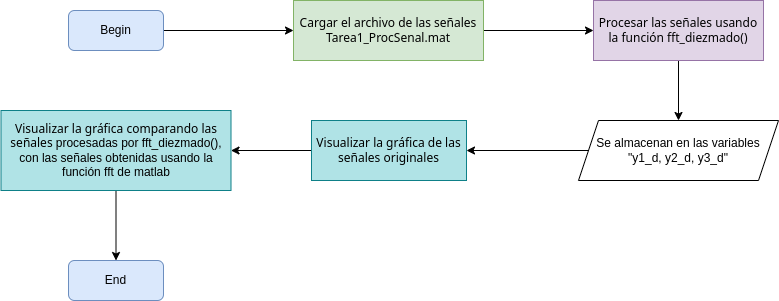

The diagram above was exported from draw.io. Its source (the exported page's mxGraphModel, read from the mxfile embedded in the PNG):
<mxGraphModel dx="1093" dy="756" grid="1" gridSize="10" guides="1" tooltips="1" connect="1" arrows="1" fold="1" page="1" pageScale="1" pageWidth="850" pageHeight="1100" math="0" shadow="0">
  <root>
    <mxCell id="0" />
    <mxCell id="1" parent="0" />
    <mxCell id="bg1XqK84eZWqq7w-MQEL-1" style="edgeStyle=orthogonalEdgeStyle;rounded=0;orthogonalLoop=1;jettySize=auto;html=1;exitX=1;exitY=0.5;exitDx=0;exitDy=0;entryX=0;entryY=0.5;entryDx=0;entryDy=0;labelBackgroundColor=none;fontSize=12;fontColor=#000000;" edge="1" parent="1" source="Kvd5PAliTr6GaygtGdbB-1" target="CAXQ6hirIlEr9y32xWp8-1">
      <mxGeometry relative="1" as="geometry" />
    </mxCell>
    <mxCell id="Kvd5PAliTr6GaygtGdbB-1" value="Begin" style="rounded=1;whiteSpace=wrap;html=1;fillColor=#dae8fc;strokeColor=#6c8ebf;labelBackgroundColor=none;" vertex="1" parent="1">
      <mxGeometry x="105" y="100" width="95" height="40" as="geometry" />
    </mxCell>
    <mxCell id="5BDIsichkdfzjd-21Est-2" style="edgeStyle=orthogonalEdgeStyle;rounded=0;orthogonalLoop=1;jettySize=auto;html=1;exitX=1;exitY=0.5;exitDx=0;exitDy=0;entryX=0;entryY=0.5;entryDx=0;entryDy=0;labelBackgroundColor=none;fontSize=12;fontColor=#000000;" edge="1" parent="1" source="CAXQ6hirIlEr9y32xWp8-1" target="5BDIsichkdfzjd-21Est-1">
      <mxGeometry relative="1" as="geometry" />
    </mxCell>
    <mxCell id="CAXQ6hirIlEr9y32xWp8-1" value="&lt;div style=&quot;&quot;&gt;&lt;span style=&quot;font-family: Söhne, ui-sans-serif, system-ui, -apple-system, &amp;quot;Segoe UI&amp;quot;, Roboto, Ubuntu, Cantarell, &amp;quot;Noto Sans&amp;quot;, sans-serif, &amp;quot;Helvetica Neue&amp;quot;, Arial, &amp;quot;Apple Color Emoji&amp;quot;, &amp;quot;Segoe UI Emoji&amp;quot;, &amp;quot;Segoe UI Symbol&amp;quot;, &amp;quot;Noto Color Emoji&amp;quot;;&quot;&gt;Cargar el archivo de las señales Tarea1_ProcSenal.mat&lt;/span&gt;&lt;/div&gt;" style="rounded=0;whiteSpace=wrap;html=1;fillColor=#d5e8d4;align=center;strokeColor=#82b366;labelBackgroundColor=none;" vertex="1" parent="1">
      <mxGeometry x="330" y="90" width="190" height="60" as="geometry" />
    </mxCell>
    <mxCell id="hVYXXO-RLnVkg_DOhVEN-2" style="edgeStyle=orthogonalEdgeStyle;rounded=0;orthogonalLoop=1;jettySize=auto;html=1;exitX=0;exitY=0.5;exitDx=0;exitDy=0;entryX=1;entryY=0.5;entryDx=0;entryDy=0;labelBackgroundColor=none;fontSize=12;fontColor=#000000;" edge="1" parent="1" source="Ux8MvyFL_f28lS1YCkwt-1" target="hVYXXO-RLnVkg_DOhVEN-1">
      <mxGeometry relative="1" as="geometry" />
    </mxCell>
    <mxCell id="Ux8MvyFL_f28lS1YCkwt-1" value="Se almacenan en las variables &quot;y1_d, y2_d, y3_d&quot;" style="shape=parallelogram;perimeter=parallelogramPerimeter;whiteSpace=wrap;html=1;fixedSize=1;labelBackgroundColor=none;fontSize=12;" vertex="1" parent="1">
      <mxGeometry x="615" y="210" width="200" height="60" as="geometry" />
    </mxCell>
    <mxCell id="5BDIsichkdfzjd-21Est-3" style="edgeStyle=orthogonalEdgeStyle;rounded=0;orthogonalLoop=1;jettySize=auto;html=1;exitX=0.5;exitY=1;exitDx=0;exitDy=0;entryX=0.5;entryY=0;entryDx=0;entryDy=0;labelBackgroundColor=none;fontSize=12;fontColor=#000000;" edge="1" parent="1" source="5BDIsichkdfzjd-21Est-1" target="Ux8MvyFL_f28lS1YCkwt-1">
      <mxGeometry relative="1" as="geometry" />
    </mxCell>
    <mxCell id="5BDIsichkdfzjd-21Est-1" value="&lt;span style=&quot;font-family: Söhne, ui-sans-serif, system-ui, -apple-system, &amp;quot;Segoe UI&amp;quot;, Roboto, Ubuntu, Cantarell, &amp;quot;Noto Sans&amp;quot;, sans-serif, &amp;quot;Helvetica Neue&amp;quot;, Arial, &amp;quot;Apple Color Emoji&amp;quot;, &amp;quot;Segoe UI Emoji&amp;quot;, &amp;quot;Segoe UI Symbol&amp;quot;, &amp;quot;Noto Color Emoji&amp;quot;; font-style: normal; font-variant-ligatures: normal; font-variant-caps: normal; font-weight: 400; letter-spacing: normal; orphans: 2; text-align: start; text-indent: 0px; text-transform: none; widows: 2; word-spacing: 0px; -webkit-text-stroke-width: 0px; text-decoration-thickness: initial; text-decoration-style: initial; text-decoration-color: initial; float: none; display: inline !important;&quot;&gt;&lt;font style=&quot;font-size: 12px;&quot;&gt;Procesar las señales usando la función fft_diezmado()&lt;/font&gt;&lt;/span&gt;" style="rounded=0;whiteSpace=wrap;html=1;labelBackgroundColor=none;fontSize=12;fillColor=#e1d5e7;strokeColor=#9673a6;" vertex="1" parent="1">
      <mxGeometry x="630" y="90" width="170" height="60" as="geometry" />
    </mxCell>
    <mxCell id="hVYXXO-RLnVkg_DOhVEN-5" style="edgeStyle=orthogonalEdgeStyle;rounded=0;orthogonalLoop=1;jettySize=auto;html=1;exitX=0;exitY=0.5;exitDx=0;exitDy=0;entryX=1;entryY=0.5;entryDx=0;entryDy=0;labelBackgroundColor=none;fontSize=12;fontColor=#000000;" edge="1" parent="1" source="hVYXXO-RLnVkg_DOhVEN-1" target="hVYXXO-RLnVkg_DOhVEN-3">
      <mxGeometry relative="1" as="geometry" />
    </mxCell>
    <mxCell id="hVYXXO-RLnVkg_DOhVEN-1" value="&lt;span style=&quot;font-family: Söhne, ui-sans-serif, system-ui, -apple-system, &amp;quot;Segoe UI&amp;quot;, Roboto, Ubuntu, Cantarell, &amp;quot;Noto Sans&amp;quot;, sans-serif, &amp;quot;Helvetica Neue&amp;quot;, Arial, &amp;quot;Apple Color Emoji&amp;quot;, &amp;quot;Segoe UI Emoji&amp;quot;, &amp;quot;Segoe UI Symbol&amp;quot;, &amp;quot;Noto Color Emoji&amp;quot;; font-size: 12px; font-style: normal; font-variant-ligatures: normal; font-variant-caps: normal; font-weight: 400; letter-spacing: normal; orphans: 2; text-align: start; text-indent: 0px; text-transform: none; widows: 2; word-spacing: 0px; -webkit-text-stroke-width: 0px; text-decoration-thickness: initial; text-decoration-style: initial; text-decoration-color: initial; float: none; display: inline !important;&quot;&gt;Visualizar la gráfica de las señales originales&lt;/span&gt;" style="rounded=0;whiteSpace=wrap;html=1;labelBackgroundColor=none;fontSize=12;fillColor=#b0e3e6;strokeColor=#0e8088;" vertex="1" parent="1">
      <mxGeometry x="348" y="210" width="155" height="60" as="geometry" />
    </mxCell>
    <mxCell id="5uBAbmCSbY2evRNkD4Ja-2" style="edgeStyle=orthogonalEdgeStyle;rounded=0;orthogonalLoop=1;jettySize=auto;html=1;exitX=0.5;exitY=1;exitDx=0;exitDy=0;labelBackgroundColor=none;fontSize=12;fontColor=#000000;" edge="1" parent="1" source="hVYXXO-RLnVkg_DOhVEN-3" target="5uBAbmCSbY2evRNkD4Ja-1">
      <mxGeometry relative="1" as="geometry" />
    </mxCell>
    <mxCell id="hVYXXO-RLnVkg_DOhVEN-3" value="&lt;span style=&quot;font-family: Söhne, ui-sans-serif, system-ui, -apple-system, &amp;quot;Segoe UI&amp;quot;, Roboto, Ubuntu, Cantarell, &amp;quot;Noto Sans&amp;quot;, sans-serif, &amp;quot;Helvetica Neue&amp;quot;, Arial, &amp;quot;Apple Color Emoji&amp;quot;, &amp;quot;Segoe UI Emoji&amp;quot;, &amp;quot;Segoe UI Symbol&amp;quot;, &amp;quot;Noto Color Emoji&amp;quot;; font-size: 12px; font-style: normal; font-variant-ligatures: normal; font-variant-caps: normal; font-weight: 400; letter-spacing: normal; orphans: 2; text-align: start; text-indent: 0px; text-transform: none; widows: 2; word-spacing: 0px; -webkit-text-stroke-width: 0px; text-decoration-thickness: initial; text-decoration-style: initial; text-decoration-color: initial; float: none; display: inline !important;&quot;&gt;Visualizar la gráfica comparando las señales&amp;nbsp;&lt;/span&gt;procesadas por fft_diezmado(), con las señales obtenidas usando la función fft de matlab" style="rounded=0;whiteSpace=wrap;html=1;labelBackgroundColor=none;fontSize=12;fillColor=#b0e3e6;strokeColor=#0e8088;" vertex="1" parent="1">
      <mxGeometry x="37.5" y="200" width="230" height="80" as="geometry" />
    </mxCell>
    <mxCell id="5uBAbmCSbY2evRNkD4Ja-1" value="End" style="rounded=1;whiteSpace=wrap;html=1;fillColor=#dae8fc;strokeColor=#6c8ebf;labelBackgroundColor=none;" vertex="1" parent="1">
      <mxGeometry x="105" y="350" width="95" height="40" as="geometry" />
    </mxCell>
  </root>
</mxGraphModel>